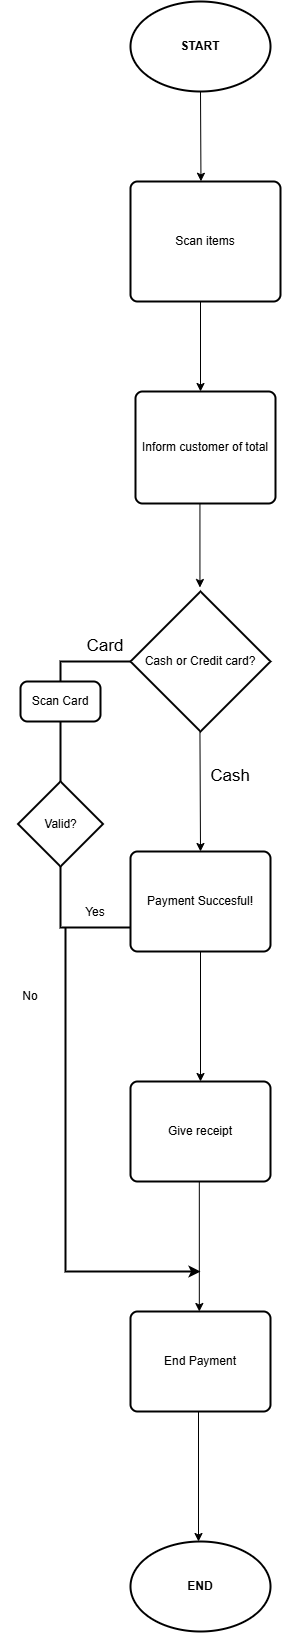

The diagram above was exported from draw.io. Its source (the exported page's mxGraphModel, read from the mxfile embedded in the PNG):
<mxGraphModel dx="2620" dy="1657" grid="1" gridSize="10" guides="1" tooltips="1" connect="1" arrows="1" fold="1" page="1" pageScale="1" pageWidth="850" pageHeight="1100" math="0" shadow="0">
  <root>
    <mxCell id="0" />
    <mxCell id="1" parent="0" />
    <mxCell id="pLJDwlLBZ1-eNVgfHwzy-3" parent="1" style="strokeWidth=2;html=1;shape=mxgraph.flowchart.start_1;whiteSpace=wrap;" value="&lt;b&gt;START&lt;/b&gt;" vertex="1">
      <mxGeometry height="90" width="140" x="320" y="40" as="geometry" />
    </mxCell>
    <mxCell id="pLJDwlLBZ1-eNVgfHwzy-12" edge="1" parent="1" source="pLJDwlLBZ1-eNVgfHwzy-3" style="endArrow=classic;html=1;rounded=0;exitX=0.5;exitY=1;exitDx=0;exitDy=0;exitPerimeter=0;entryX=0.447;entryY=-0.002;entryDx=0;entryDy=0;entryPerimeter=0;shadow=0;" value="">
      <mxGeometry height="50" relative="1" width="50" as="geometry">
        <mxPoint x="375" y="210" as="sourcePoint" />
        <mxPoint x="390.46000000000004" y="219.76800000000003" as="targetPoint" />
      </mxGeometry>
    </mxCell>
    <mxCell id="pLJDwlLBZ1-eNVgfHwzy-21" edge="1" parent="1" style="endArrow=classic;html=1;rounded=0;exitX=0.5;exitY=1;exitDx=0;exitDy=0;exitPerimeter=0;entryX=0.5;entryY=0;entryDx=0;entryDy=0;" value="">
      <mxGeometry height="50" relative="1" width="50" as="geometry">
        <Array as="points" />
        <mxPoint x="389.44" y="542" as="sourcePoint" />
        <mxPoint x="389.44" y="626" as="targetPoint" />
      </mxGeometry>
    </mxCell>
    <mxCell id="pLJDwlLBZ1-eNVgfHwzy-22" parent="1" style="rounded=1;whiteSpace=wrap;html=1;absoluteArcSize=1;arcSize=14;strokeWidth=2;" value="Scan items" vertex="1">
      <mxGeometry height="120" width="150" x="320" y="220" as="geometry" />
    </mxCell>
    <mxCell id="pLJDwlLBZ1-eNVgfHwzy-24" edge="1" parent="1" style="endArrow=classic;html=1;rounded=0;exitX=0.5;exitY=1;exitDx=0;exitDy=0;exitPerimeter=0;shadow=0;" value="">
      <mxGeometry height="50" relative="1" width="50" as="geometry">
        <mxPoint x="390" y="340" as="sourcePoint" />
        <mxPoint x="390" y="430" as="targetPoint" />
      </mxGeometry>
    </mxCell>
    <mxCell id="pLJDwlLBZ1-eNVgfHwzy-26" parent="1" style="rounded=1;whiteSpace=wrap;html=1;absoluteArcSize=1;arcSize=14;strokeWidth=2;" value="Inform customer of total" vertex="1">
      <mxGeometry height="112" width="140" x="325" y="430" as="geometry" />
    </mxCell>
    <mxCell id="pLJDwlLBZ1-eNVgfHwzy-28" parent="1" style="strokeWidth=2;html=1;shape=mxgraph.flowchart.decision;whiteSpace=wrap;" value="Cash or Credit card?" vertex="1">
      <mxGeometry height="140" width="140" x="320" y="630" as="geometry" />
    </mxCell>
    <mxCell id="pLJDwlLBZ1-eNVgfHwzy-29" parent="1" style="strokeWidth=2;html=1;shape=mxgraph.flowchart.annotation_1;align=left;pointerEvents=1;" value="&lt;span style=&quot;color: rgba(0, 0, 0, 0); font-family: monospace; font-size: 0px;&quot;&gt;%3CmxGraphModel%3E%3Croot%3E%3CmxCell%20id%3D%220%22%2F%3E%3CmxCell%20id%3D%221%22%20parent%3D%220%22%2F%3E%3CmxCell%20id%3D%222%22%20parent%3D%221%22%20style%3D%22text%3Bhtml%3D1%3BwhiteSpace%3Dwrap%3BstrokeColor%3Dnone%3BfillColor%3Dnone%3Balign%3Dcenter%3BverticalAlign%3Dmiddle%3Brounded%3D0%3B%22%20value%3D%22Card%22%20vertex%3D%221%22%3E%3CmxGeometry%20height%3D%2230%22%20width%3D%2260%22%20x%3D%22265%22%20y%3D%22670%22%20as%3D%22geometry%22%2F%3E%3C%2FmxCell%3E%3C%2Froot%3E%3C%2FmxGraphModel%3E&lt;/span&gt;" vertex="1">
      <mxGeometry height="266" width="70" x="250" y="700" as="geometry" />
    </mxCell>
    <mxCell id="pLJDwlLBZ1-eNVgfHwzy-30" parent="1" style="text;html=1;whiteSpace=wrap;strokeColor=none;fillColor=none;align=center;verticalAlign=middle;rounded=0;fontSize=17;" value="Card" vertex="1">
      <mxGeometry height="30" width="60" x="265" y="670" as="geometry" />
    </mxCell>
    <mxCell id="pLJDwlLBZ1-eNVgfHwzy-34" parent="1" style="rounded=1;whiteSpace=wrap;html=1;absoluteArcSize=1;arcSize=14;strokeWidth=2;" value="Scan Card" vertex="1">
      <mxGeometry height="40" width="80" x="210" y="720" as="geometry" />
    </mxCell>
    <mxCell id="pLJDwlLBZ1-eNVgfHwzy-35" edge="1" parent="1" style="endArrow=classic;html=1;rounded=0;exitX=0.5;exitY=1;exitDx=0;exitDy=0;exitPerimeter=0;entryX=0.5;entryY=0;entryDx=0;entryDy=0;" target="pLJDwlLBZ1-eNVgfHwzy-39" value="">
      <mxGeometry height="50" relative="1" width="50" as="geometry">
        <Array as="points" />
        <mxPoint x="389.44" y="770" as="sourcePoint" />
        <mxPoint x="389.44" y="854" as="targetPoint" />
      </mxGeometry>
    </mxCell>
    <mxCell id="pLJDwlLBZ1-eNVgfHwzy-36" parent="1" style="strokeWidth=2;html=1;shape=mxgraph.flowchart.decision;whiteSpace=wrap;" value="Valid?" vertex="1">
      <mxGeometry height="85" width="85" x="207.5" y="820" as="geometry" />
    </mxCell>
    <mxCell id="pLJDwlLBZ1-eNVgfHwzy-42" edge="1" parent="1" source="pLJDwlLBZ1-eNVgfHwzy-38" style="edgeStyle=orthogonalEdgeStyle;rounded=0;orthogonalLoop=1;jettySize=auto;html=1;exitX=0;exitY=1;exitDx=0;exitDy=0;startSize=6;endSize=6;strokeWidth=2;">
      <mxGeometry relative="1" as="geometry">
        <Array as="points">
          <mxPoint x="255" y="1290" />
          <mxPoint x="255" y="1290" />
        </Array>
        <mxPoint x="390" y="1310" as="targetPoint" />
      </mxGeometry>
    </mxCell>
    <mxCell id="pLJDwlLBZ1-eNVgfHwzy-38" parent="1" style="text;html=1;whiteSpace=wrap;strokeColor=none;fillColor=none;align=center;verticalAlign=middle;rounded=0;" value="Yes" vertex="1">
      <mxGeometry height="30" width="60" x="255" y="936" as="geometry" />
    </mxCell>
    <mxCell id="pLJDwlLBZ1-eNVgfHwzy-39" parent="1" style="rounded=1;whiteSpace=wrap;html=1;absoluteArcSize=1;arcSize=14;strokeWidth=2;" value="Payment Succesful!" vertex="1">
      <mxGeometry height="100" width="140" x="320" y="890" as="geometry" />
    </mxCell>
    <mxCell id="pLJDwlLBZ1-eNVgfHwzy-43" parent="1" style="text;html=1;whiteSpace=wrap;strokeColor=none;fillColor=none;align=center;verticalAlign=middle;rounded=0;fontStyle=0;fontSize=17;" value="Cash" vertex="1">
      <mxGeometry height="50" width="60" x="390" y="790" as="geometry" />
    </mxCell>
    <mxCell id="pLJDwlLBZ1-eNVgfHwzy-44" parent="1" style="text;html=1;whiteSpace=wrap;strokeColor=none;fillColor=none;align=center;verticalAlign=middle;rounded=0;" value="No" vertex="1">
      <mxGeometry height="30" width="60" x="190" y="1020" as="geometry" />
    </mxCell>
    <mxCell id="pLJDwlLBZ1-eNVgfHwzy-45" edge="1" parent="1" source="pLJDwlLBZ1-eNVgfHwzy-39" style="endArrow=classic;html=1;rounded=0;exitX=0.5;exitY=1;exitDx=0;exitDy=0;" value="">
      <mxGeometry height="50" relative="1" width="50" as="geometry">
        <Array as="points" />
        <mxPoint x="390" y="1000" as="sourcePoint" />
        <mxPoint x="390" y="1120" as="targetPoint" />
      </mxGeometry>
    </mxCell>
    <mxCell id="pLJDwlLBZ1-eNVgfHwzy-46" parent="1" style="rounded=1;whiteSpace=wrap;html=1;absoluteArcSize=1;arcSize=14;strokeWidth=2;" value="Give receipt" vertex="1">
      <mxGeometry height="100" width="140" x="320" y="1120" as="geometry" />
    </mxCell>
    <mxCell id="pLJDwlLBZ1-eNVgfHwzy-47" edge="1" parent="1" style="endArrow=classic;html=1;rounded=0;exitX=0.5;exitY=1;exitDx=0;exitDy=0;" value="">
      <mxGeometry height="50" relative="1" width="50" as="geometry">
        <Array as="points" />
        <mxPoint x="388.82" y="1220" as="sourcePoint" />
        <mxPoint x="388.82" y="1350" as="targetPoint" />
      </mxGeometry>
    </mxCell>
    <mxCell id="pLJDwlLBZ1-eNVgfHwzy-48" parent="1" style="rounded=1;whiteSpace=wrap;html=1;absoluteArcSize=1;arcSize=14;strokeWidth=2;" value="End Payment" vertex="1">
      <mxGeometry height="100" width="140" x="320" y="1350" as="geometry" />
    </mxCell>
    <mxCell id="pLJDwlLBZ1-eNVgfHwzy-49" edge="1" parent="1" style="endArrow=classic;html=1;rounded=0;exitX=0.5;exitY=1;exitDx=0;exitDy=0;" value="">
      <mxGeometry height="50" relative="1" width="50" as="geometry">
        <Array as="points" />
        <mxPoint x="388" y="1450" as="sourcePoint" />
        <mxPoint x="388" y="1580" as="targetPoint" />
      </mxGeometry>
    </mxCell>
    <mxCell id="pLJDwlLBZ1-eNVgfHwzy-51" parent="1" style="strokeWidth=2;html=1;shape=mxgraph.flowchart.start_1;whiteSpace=wrap;" value="&lt;b&gt;END&lt;/b&gt;" vertex="1">
      <mxGeometry height="90" width="140" x="320" y="1580" as="geometry" />
    </mxCell>
  </root>
</mxGraphModel>